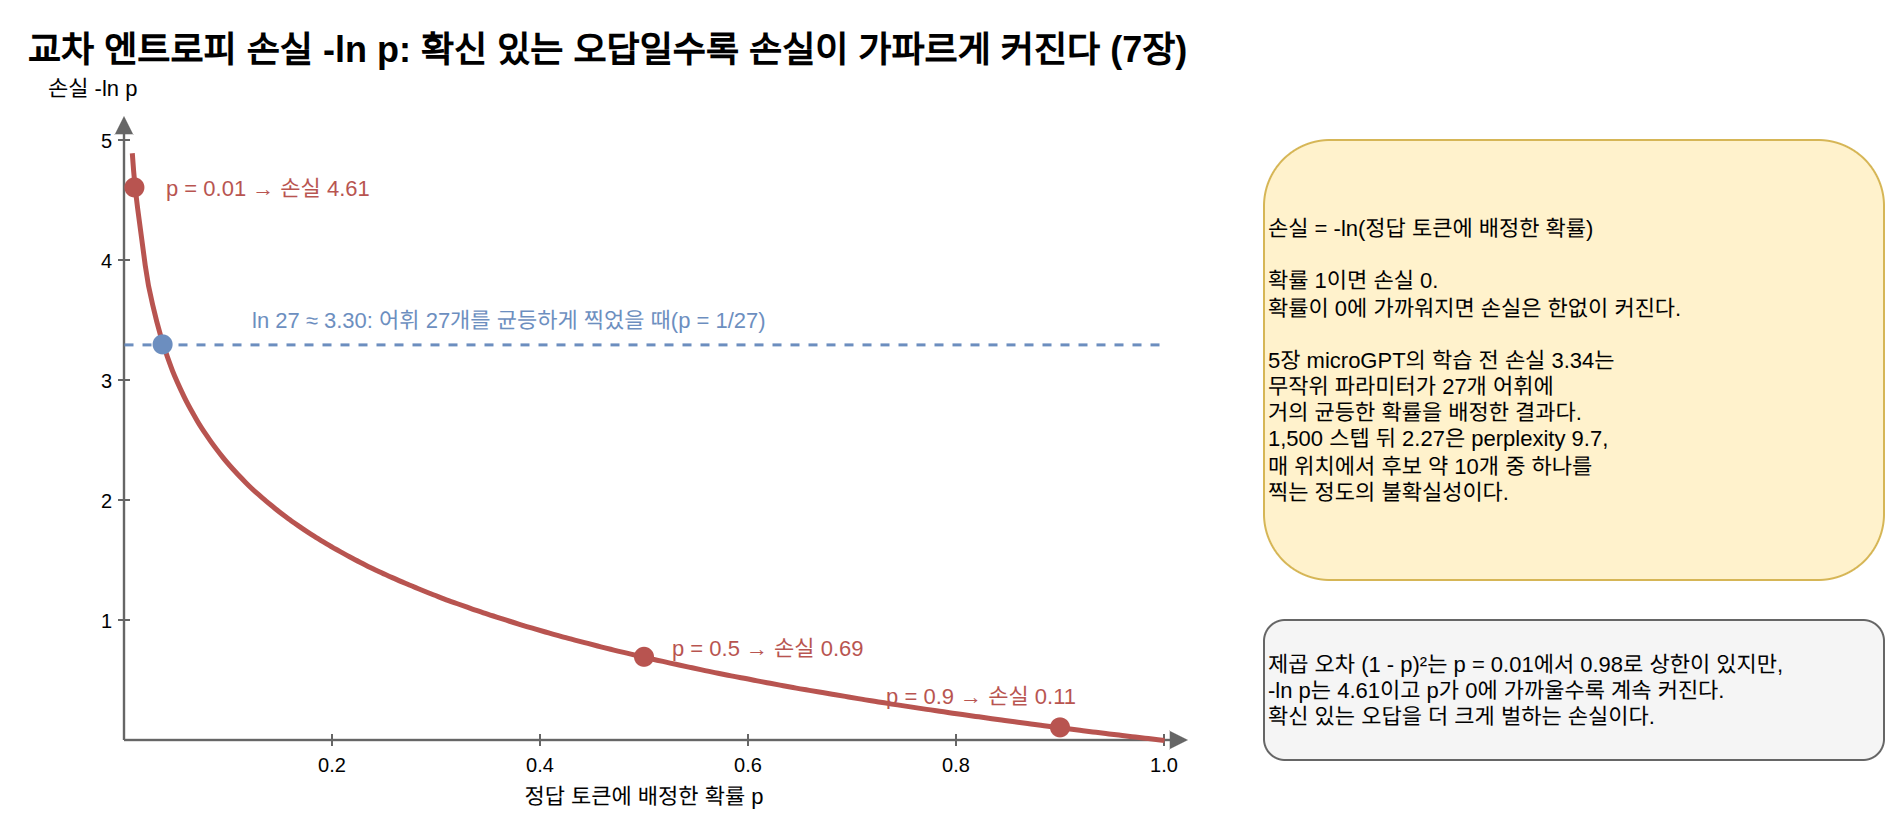

The diagram above was exported from draw.io. Its source (the exported page's mxGraphModel, read from the mxfile embedded in the PNG):
<mxGraphModel dx="1200" dy="800" grid="1" gridSize="10" guides="1" tooltips="1" connect="1" arrows="1" fold="1" page="1" pageScale="1" pageWidth="1000" pageHeight="470" math="0" shadow="0">
  <root>
    <mxCell id="0" />
    <mxCell id="1" parent="0" />
    <mxCell id="c1" value="교차 엔트로피 손실 -ln p: 확신 있는 오답일수록 손실이 가파르게 커진다 (7장)" style="text;html=1;fontSize=18;fontStyle=1;align=left;verticalAlign=middle;" vertex="1" parent="1">
      <mxGeometry x="40.0" y="20.0" width="900.0" height="30.0" as="geometry" />
    </mxCell>
    <mxCell id="c2" value="" style="edgeStyle=none;html=1;strokeColor=#666666;strokeWidth=1.2;endArrow=block;endFill=1;" edge="1" parent="1">
      <mxGeometry relative="1" as="geometry">
        <mxPoint x="90.0" y="380.0" as="sourcePoint" />
        <mxPoint x="622.0" y="380.0" as="targetPoint" />
        <Array as="points" />
      </mxGeometry>
    </mxCell>
    <mxCell id="c3" value="" style="edgeStyle=none;html=1;strokeColor=#666666;strokeWidth=1.2;endArrow=block;endFill=1;" edge="1" parent="1">
      <mxGeometry relative="1" as="geometry">
        <mxPoint x="90.0" y="380.0" as="sourcePoint" />
        <mxPoint x="90.0" y="68.0" as="targetPoint" />
        <Array as="points" />
      </mxGeometry>
    </mxCell>
    <mxCell id="c4" value="정답 토큰에 배정한 확률 p" style="text;html=1;fontSize=11;align=center;verticalAlign=middle;whiteSpace=wrap;" vertex="1" parent="1">
      <mxGeometry x="200.0" y="398.0" width="300.0" height="20.0" as="geometry" />
    </mxCell>
    <mxCell id="c5" value="손실 -ln p" style="text;html=1;fontSize=11;align=left;verticalAlign=middle;whiteSpace=wrap;" vertex="1" parent="1">
      <mxGeometry x="50.0" y="44.0" width="240.0" height="20.0" as="geometry" />
    </mxCell>
    <mxCell id="c6" value="" style="edgeStyle=none;html=1;strokeColor=#666666;strokeWidth=1;endArrow=none;" edge="1" parent="1">
      <mxGeometry relative="1" as="geometry">
        <mxPoint x="194.0" y="377.0" as="sourcePoint" />
        <mxPoint x="194.0" y="383.0" as="targetPoint" />
        <Array as="points" />
      </mxGeometry>
    </mxCell>
    <mxCell id="c7" value="0.2" style="text;html=1;fontSize=10;align=center;verticalAlign=middle;whiteSpace=wrap;" vertex="1" parent="1">
      <mxGeometry x="164.0" y="384.0" width="60.0" height="16.0" as="geometry" />
    </mxCell>
    <mxCell id="c8" value="" style="edgeStyle=none;html=1;strokeColor=#666666;strokeWidth=1;endArrow=none;" edge="1" parent="1">
      <mxGeometry relative="1" as="geometry">
        <mxPoint x="298.0" y="377.0" as="sourcePoint" />
        <mxPoint x="298.0" y="383.0" as="targetPoint" />
        <Array as="points" />
      </mxGeometry>
    </mxCell>
    <mxCell id="c9" value="0.4" style="text;html=1;fontSize=10;align=center;verticalAlign=middle;whiteSpace=wrap;" vertex="1" parent="1">
      <mxGeometry x="268.0" y="384.0" width="60.0" height="16.0" as="geometry" />
    </mxCell>
    <mxCell id="c10" value="" style="edgeStyle=none;html=1;strokeColor=#666666;strokeWidth=1;endArrow=none;" edge="1" parent="1">
      <mxGeometry relative="1" as="geometry">
        <mxPoint x="402.0" y="377.0" as="sourcePoint" />
        <mxPoint x="402.0" y="383.0" as="targetPoint" />
        <Array as="points" />
      </mxGeometry>
    </mxCell>
    <mxCell id="c11" value="0.6" style="text;html=1;fontSize=10;align=center;verticalAlign=middle;whiteSpace=wrap;" vertex="1" parent="1">
      <mxGeometry x="372.0" y="384.0" width="60.0" height="16.0" as="geometry" />
    </mxCell>
    <mxCell id="c12" value="" style="edgeStyle=none;html=1;strokeColor=#666666;strokeWidth=1;endArrow=none;" edge="1" parent="1">
      <mxGeometry relative="1" as="geometry">
        <mxPoint x="506.0" y="377.0" as="sourcePoint" />
        <mxPoint x="506.0" y="383.0" as="targetPoint" />
        <Array as="points" />
      </mxGeometry>
    </mxCell>
    <mxCell id="c13" value="0.8" style="text;html=1;fontSize=10;align=center;verticalAlign=middle;whiteSpace=wrap;" vertex="1" parent="1">
      <mxGeometry x="476.0" y="384.0" width="60.0" height="16.0" as="geometry" />
    </mxCell>
    <mxCell id="c14" value="" style="edgeStyle=none;html=1;strokeColor=#666666;strokeWidth=1;endArrow=none;" edge="1" parent="1">
      <mxGeometry relative="1" as="geometry">
        <mxPoint x="610.0" y="377.0" as="sourcePoint" />
        <mxPoint x="610.0" y="383.0" as="targetPoint" />
        <Array as="points" />
      </mxGeometry>
    </mxCell>
    <mxCell id="c15" value="1.0" style="text;html=1;fontSize=10;align=center;verticalAlign=middle;whiteSpace=wrap;" vertex="1" parent="1">
      <mxGeometry x="580.0" y="384.0" width="60.0" height="16.0" as="geometry" />
    </mxCell>
    <mxCell id="c16" value="" style="edgeStyle=none;html=1;strokeColor=#666666;strokeWidth=1;endArrow=none;" edge="1" parent="1">
      <mxGeometry relative="1" as="geometry">
        <mxPoint x="87.0" y="320.0" as="sourcePoint" />
        <mxPoint x="93.0" y="320.0" as="targetPoint" />
        <Array as="points" />
      </mxGeometry>
    </mxCell>
    <mxCell id="c17" value="1" style="text;html=1;fontSize=10;align=right;verticalAlign=middle;whiteSpace=wrap;" vertex="1" parent="1">
      <mxGeometry x="38.0" y="312.0" width="48.0" height="16.0" as="geometry" />
    </mxCell>
    <mxCell id="c18" value="" style="edgeStyle=none;html=1;strokeColor=#666666;strokeWidth=1;endArrow=none;" edge="1" parent="1">
      <mxGeometry relative="1" as="geometry">
        <mxPoint x="87.0" y="260.0" as="sourcePoint" />
        <mxPoint x="93.0" y="260.0" as="targetPoint" />
        <Array as="points" />
      </mxGeometry>
    </mxCell>
    <mxCell id="c19" value="2" style="text;html=1;fontSize=10;align=right;verticalAlign=middle;whiteSpace=wrap;" vertex="1" parent="1">
      <mxGeometry x="38.0" y="252.0" width="48.0" height="16.0" as="geometry" />
    </mxCell>
    <mxCell id="c20" value="" style="edgeStyle=none;html=1;strokeColor=#666666;strokeWidth=1;endArrow=none;" edge="1" parent="1">
      <mxGeometry relative="1" as="geometry">
        <mxPoint x="87.0" y="200.0" as="sourcePoint" />
        <mxPoint x="93.0" y="200.0" as="targetPoint" />
        <Array as="points" />
      </mxGeometry>
    </mxCell>
    <mxCell id="c21" value="3" style="text;html=1;fontSize=10;align=right;verticalAlign=middle;whiteSpace=wrap;" vertex="1" parent="1">
      <mxGeometry x="38.0" y="192.0" width="48.0" height="16.0" as="geometry" />
    </mxCell>
    <mxCell id="c22" value="" style="edgeStyle=none;html=1;strokeColor=#666666;strokeWidth=1;endArrow=none;" edge="1" parent="1">
      <mxGeometry relative="1" as="geometry">
        <mxPoint x="87.0" y="140.0" as="sourcePoint" />
        <mxPoint x="93.0" y="140.0" as="targetPoint" />
        <Array as="points" />
      </mxGeometry>
    </mxCell>
    <mxCell id="c23" value="4" style="text;html=1;fontSize=10;align=right;verticalAlign=middle;whiteSpace=wrap;" vertex="1" parent="1">
      <mxGeometry x="38.0" y="132.0" width="48.0" height="16.0" as="geometry" />
    </mxCell>
    <mxCell id="c24" value="" style="edgeStyle=none;html=1;strokeColor=#666666;strokeWidth=1;endArrow=none;" edge="1" parent="1">
      <mxGeometry relative="1" as="geometry">
        <mxPoint x="87.0" y="80.0" as="sourcePoint" />
        <mxPoint x="93.0" y="80.0" as="targetPoint" />
        <Array as="points" />
      </mxGeometry>
    </mxCell>
    <mxCell id="c25" value="5" style="text;html=1;fontSize=10;align=right;verticalAlign=middle;whiteSpace=wrap;" vertex="1" parent="1">
      <mxGeometry x="38.0" y="72.0" width="48.0" height="16.0" as="geometry" />
    </mxCell>
    <mxCell id="c26" value="" style="edgeStyle=none;html=1;strokeColor=#b85450;strokeWidth=2.5;endArrow=none;" edge="1" parent="1">
      <mxGeometry relative="1" as="geometry">
        <mxPoint x="93.9" y="86.4" as="sourcePoint" />
        <mxPoint x="610.0" y="380.0" as="targetPoint" />
        <Array as="points">
          <mxPoint x="95.2" y="103.7" />
          <mxPoint x="101.7" y="152.4" />
          <mxPoint x="108.2" y="179.0" />
          <mxPoint x="114.7" y="197.3" />
          <mxPoint x="121.3" y="211.3" />
          <mxPoint x="127.8" y="222.7" />
          <mxPoint x="134.3" y="232.2" />
          <mxPoint x="140.8" y="240.5" />
          <mxPoint x="147.3" y="247.7" />
          <mxPoint x="153.8" y="254.2" />
          <mxPoint x="160.4" y="260.0" />
          <mxPoint x="166.9" y="265.3" />
          <mxPoint x="173.4" y="270.2" />
          <mxPoint x="179.9" y="274.7" />
          <mxPoint x="186.4" y="278.9" />
          <mxPoint x="192.9" y="282.8" />
          <mxPoint x="199.5" y="286.5" />
          <mxPoint x="206.0" y="290.0" />
          <mxPoint x="212.5" y="293.3" />
          <mxPoint x="219.0" y="296.4" />
          <mxPoint x="225.5" y="299.3" />
          <mxPoint x="232.0" y="302.1" />
          <mxPoint x="238.6" y="304.8" />
          <mxPoint x="245.1" y="307.4" />
          <mxPoint x="251.6" y="309.9" />
          <mxPoint x="258.1" y="312.2" />
          <mxPoint x="264.6" y="314.5" />
          <mxPoint x="271.1" y="316.7" />
          <mxPoint x="277.7" y="318.8" />
          <mxPoint x="284.2" y="320.9" />
          <mxPoint x="290.7" y="322.9" />
          <mxPoint x="297.2" y="324.8" />
          <mxPoint x="303.7" y="326.7" />
          <mxPoint x="310.2" y="328.5" />
          <mxPoint x="316.8" y="330.2" />
          <mxPoint x="323.3" y="331.9" />
          <mxPoint x="329.8" y="333.6" />
          <mxPoint x="336.3" y="335.2" />
          <mxPoint x="342.8" y="336.7" />
          <mxPoint x="349.3" y="338.3" />
          <mxPoint x="355.9" y="339.7" />
          <mxPoint x="362.4" y="341.2" />
          <mxPoint x="368.9" y="342.6" />
          <mxPoint x="375.4" y="344.0" />
          <mxPoint x="381.9" y="345.4" />
          <mxPoint x="388.4" y="346.7" />
          <mxPoint x="395.0" y="348.0" />
          <mxPoint x="401.5" y="349.2" />
          <mxPoint x="408.0" y="350.5" />
          <mxPoint x="414.5" y="351.7" />
          <mxPoint x="421.0" y="352.9" />
          <mxPoint x="427.5" y="354.1" />
          <mxPoint x="434.1" y="355.2" />
          <mxPoint x="440.6" y="356.3" />
          <mxPoint x="447.1" y="357.4" />
          <mxPoint x="453.6" y="358.5" />
          <mxPoint x="460.1" y="359.6" />
          <mxPoint x="466.6" y="360.6" />
          <mxPoint x="473.2" y="361.7" />
          <mxPoint x="479.7" y="362.7" />
          <mxPoint x="486.2" y="363.7" />
          <mxPoint x="492.7" y="364.7" />
          <mxPoint x="499.2" y="365.6" />
          <mxPoint x="505.7" y="366.6" />
          <mxPoint x="512.3" y="367.5" />
          <mxPoint x="518.8" y="368.4" />
          <mxPoint x="525.3" y="369.3" />
          <mxPoint x="531.8" y="370.2" />
          <mxPoint x="538.3" y="371.1" />
          <mxPoint x="544.8" y="372.0" />
          <mxPoint x="551.4" y="372.8" />
          <mxPoint x="557.9" y="373.7" />
          <mxPoint x="564.4" y="374.5" />
          <mxPoint x="570.9" y="375.3" />
          <mxPoint x="577.4" y="376.1" />
          <mxPoint x="583.9" y="376.9" />
          <mxPoint x="590.5" y="377.7" />
          <mxPoint x="597.0" y="378.5" />
          <mxPoint x="603.5" y="379.2" />
        </Array>
      </mxGeometry>
    </mxCell>
    <mxCell id="c27" value="" style="ellipse;fillColor=#b85450;strokeColor=none;" vertex="1" parent="1">
      <mxGeometry x="553.0" y="368.7" width="10.0" height="10.0" as="geometry" />
    </mxCell>
    <mxCell id="c28" value="p = 0.9 → 손실 0.11" style="text;html=1;fontSize=11;align=right;verticalAlign=middle;whiteSpace=wrap;fontColor=#b85450;" vertex="1" parent="1">
      <mxGeometry x="398.0" y="347.7" width="170.0" height="20.0" as="geometry" />
    </mxCell>
    <mxCell id="c29" value="" style="ellipse;fillColor=#b85450;strokeColor=none;" vertex="1" parent="1">
      <mxGeometry x="345.0" y="333.4" width="10.0" height="10.0" as="geometry" />
    </mxCell>
    <mxCell id="c30" value="p = 0.5 → 손실 0.69" style="text;html=1;fontSize=11;align=left;verticalAlign=middle;whiteSpace=wrap;fontColor=#b85450;" vertex="1" parent="1">
      <mxGeometry x="362.0" y="324.4" width="170.0" height="20.0" as="geometry" />
    </mxCell>
    <mxCell id="c31" value="" style="ellipse;fillColor=#b85450;strokeColor=none;" vertex="1" parent="1">
      <mxGeometry x="90.2" y="98.7" width="10.0" height="10.0" as="geometry" />
    </mxCell>
    <mxCell id="c32" value="p = 0.01 → 손실 4.61" style="text;html=1;fontSize=11;align=left;verticalAlign=middle;whiteSpace=wrap;fontColor=#b85450;" vertex="1" parent="1">
      <mxGeometry x="109.2" y="93.7" width="170.0" height="20.0" as="geometry" />
    </mxCell>
    <mxCell id="c33" value="" style="edgeStyle=none;html=1;strokeColor=#6c8ebf;strokeWidth=1.5;endArrow=none;dashed=1;" edge="1" parent="1">
      <mxGeometry relative="1" as="geometry">
        <mxPoint x="90.0" y="182.2" as="sourcePoint" />
        <mxPoint x="610.0" y="182.2" as="targetPoint" />
        <Array as="points" />
      </mxGeometry>
    </mxCell>
    <mxCell id="c34" value="ln 27 ≈ 3.30: 어휘 27개를 균등하게 찍었을 때(p = 1/27)" style="text;html=1;fontSize=11;align=left;verticalAlign=middle;whiteSpace=wrap;fontColor=#6c8ebf;" vertex="1" parent="1">
      <mxGeometry x="152.4" y="160.2" width="400.0" height="20.0" as="geometry" />
    </mxCell>
    <mxCell id="c35" value="" style="ellipse;fillColor=#6c8ebf;strokeColor=none;" vertex="1" parent="1">
      <mxGeometry x="104.3" y="177.2" width="10.0" height="10.0" as="geometry" />
    </mxCell>
    <mxCell id="c36" value="손실 = -ln(정답 토큰에 배정한 확률)&lt;br&gt;&lt;br&gt;확률 1이면 손실 0.&lt;br&gt;확률이 0에 가까워지면 손실은 한없이 커진다.&lt;br&gt;&lt;br&gt;5장 microGPT의 학습 전 손실 3.34는&lt;br&gt;무작위 파라미터가 27개 어휘에&lt;br&gt;거의 균등한 확률을 배정한 결과다.&lt;br&gt;1,500 스텝 뒤 2.27은 perplexity 9.7,&lt;br&gt;매 위치에서 후보 약 10개 중 하나를&lt;br&gt;찍는 정도의 불확실성이다." style="rounded=1;whiteSpace=wrap;html=1;fillColor=#fff2cc;strokeColor=#d6b656;fontSize=11;align=left;" vertex="1" parent="1">
      <mxGeometry x="660.0" y="80.0" width="310.0" height="220.0" as="geometry" />
    </mxCell>
    <mxCell id="c37" value="제곱 오차 (1 - p)²는 p = 0.01에서 0.98로 상한이 있지만,&lt;br&gt;-ln p는 4.61이고 p가 0에 가까울수록 계속 커진다.&lt;br&gt;확신 있는 오답을 더 크게 벌하는 손실이다." style="rounded=1;whiteSpace=wrap;html=1;fillColor=#f5f5f5;strokeColor=#666666;fontSize=11;align=left;" vertex="1" parent="1">
      <mxGeometry x="660.0" y="320.0" width="310.0" height="70.0" as="geometry" />
    </mxCell>
  </root>
</mxGraphModel>